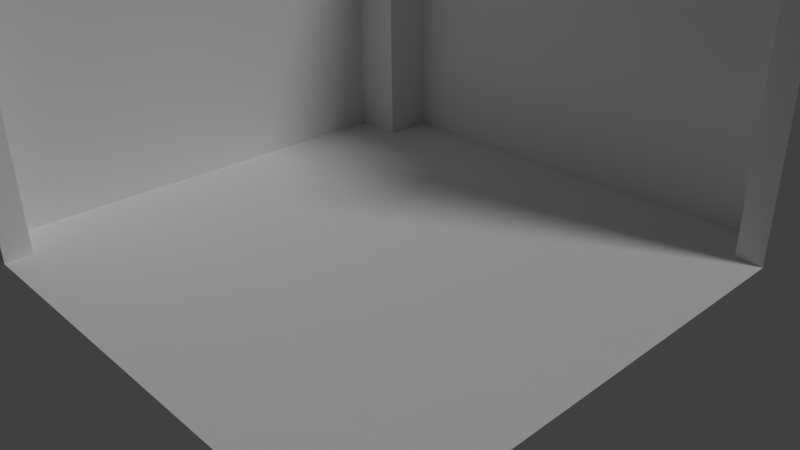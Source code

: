# Source: corner0.blend  (saved by Blender 2.76.0; exported with 4.5.12 LTS)
import bpy
from mathutils import Matrix  # noqa: F401  (used for matrix-valued properties, if any)

bpy.ops.wm.read_factory_settings(use_empty=True)
scene = bpy.context.scene
scene.name = 'Scene'

# ---- collections
col_collection_1 = bpy.data.collections.new('Collection 1'); scene.collection.children.link(col_collection_1)

# ---- materials (node trees are filled in below, after node groups)
mat_material = bpy.data.materials.new('Material')
mat_material.alpha_threshold = 0.0
mat_material.use_transparent_shadow = False
mat_material.roughness = 0.5
mat_material.specular_intensity = 0.0
mat_material.line_color = (0.0, 0.0, 0.0, 1.0)

# ---- material node trees

# ---- world
world_world = bpy.data.worlds.new('World'); scene.world = world_world
world_world.color = (0.05088, 0.05088, 0.05088)
world_world.use_sun_shadow = False
world_world.sun_shadow_jitter_overblur = 0.0
world_world.cycles.sampling_method = 'MANUAL'
world_world.cycles.sample_map_resolution = 256

# ---- cameras
cam_camera = bpy.data.cameras.new('Camera')
cam_camera.clip_end = 100.0
cam_camera.lens = 35.0
cam_camera.sensor_width = 32.0
cam_camera.sensor_height = 18.0
cam_camera.ortho_scale = 7.314
cam_camera.dof.focus_distance = 0.0
cam_camera.dof.aperture_fstop = 128.0

# ---- lights
light_lamp = bpy.data.lights.new('Lamp', 'SUN')
light_lamp.transmission_factor = 0.0
light_lamp.cutoff_distance = 30.0
light_lamp.angle = 0.1993
light_lamp.energy = 1.0
light_lamp.shadow_buffer_clip_start = 1.001
light_lamp.shadow_soft_size = 0.1
light_lamp.shadow_cascade_max_distance = 1000.0
light_lamp.cycles.use_multiple_importance_sampling = False

# ---- meshes
me_cube = bpy.data.meshes.new('Cube')
me_cube.from_pydata([(1.111, 0.8889, 0.0), (1.111, -1.111, 0.0), (-1.111, -1.111, 0.0), (-1.111, 0.8889, 0.0), (1.111, 0.8889, 2.222), (-1.111, 0.8889, 2.222), (1.0, 0.8889, 0.0), (-0.8889, 0.8889, 0.0), (1.0, 0.8889, 2.222), (-0.8889, 0.8889, 2.222), (1.0, 1.111, 0.0), (-0.8889, 1.111, 0.0), (1.0, 1.111, 2.222), (-0.8889, 1.111, 2.222), (-1.111, -1.0, 0.0), (-1.111, -1.0, 2.222), (-0.8889, -1.0, 0.0), (-0.8889, -1.0, 2.222), (-0.8889, -1.111, 0.0), (-0.8889, -1.111, 2.222)], [], [(6, 8, 12, 10), (0, 4, 8, 6), (11, 10, 12, 13), (3, 0, 6), (7, 6, 10, 11), (9, 7, 11, 13), (1, 0, 3, 2), (7, 3, 6), (5, 3, 7, 9), (3, 5, 15, 14), (14, 15, 17, 16), (16, 17, 19, 18)])
_uv = me_cube.uv_layers.new(name='UVMap')
_uv.uv.foreach_set('vector', [0.4791, 0.002575, 0.4789, 0.5021, 0.4373, 0.5021, 0.4374, 0.002557, 0.4999, 0.002583, 0.4998, 0.5021, 0.4789, 0.5021, 0.4791, 0.002575, 0.06264, 0.002402, 0.4374, 0.002557, 0.4373, 0.5021, 0.06249, 0.502, 0.05038, 0.5028, 0.05038, 0.9995, 0.05038, 0.9746, 0.05038, 0.5548, 0.05038, 0.9746, 0.0004792, 0.9746, 0.0004792, 0.5548, 0.4563, 0.5017, 0.4563, 0.001061, 0.4977, 0.001061, 0.4977, 0.5017, 0.4995, 0.9995, 0.05038, 0.9995, 0.05038, 0.5028, 0.4995, 0.5028, 0.05038, 0.5254, 0.05038, 0.5028, 0.05038, 0.9746, 0.4148, 0.5017, 0.4148, 0.001061, 0.4563, 0.001061, 0.4563, 0.5017, 0.4148, 0.001061, 0.4148, 0.5017, 0.06214, 0.5017, 0.06214, 0.001062, 0.06214, 0.001062, 0.06214, 0.5017, 0.02066, 0.5017, 0.02066, 0.001062, 0.02066, 0.001062, 0.02066, 0.5017, -8.427e-05, 0.5017, -8.456e-05, 0.001062])
me_cube.materials.append(mat_material)
me_cube.use_remesh_preserve_volume = False
me_cube.use_remesh_preserve_attributes = False
me_cube.use_mirror_vertex_groups = False
me_cube.update()

# ---- objects
ob_cube = bpy.data.objects.new('Cube', me_cube)
ob_lamp = bpy.data.objects.new('Lamp', light_lamp)
ob_camera = bpy.data.objects.new('Camera', cam_camera)

# ---- transforms, parenting, visibility, modifiers, constraints
ob_cube.location = (0.0, 0.0, 0.0)
ob_cube.scale = (4.5, 4.5, 4.5)
ob_cube.lock_rotations_4d = False
ob_cube.empty_display_type = 'ARROWS'
ob_cube.lineart.crease_threshold = 0.0
ob_lamp.location = (4.076, 1.005, 5.904)
ob_lamp.rotation_euler = (0.6503, 0.05522, 1.866)
ob_lamp.lock_rotations_4d = False
ob_lamp.empty_display_type = 'ARROWS'
ob_lamp.color = (0.0, 0.0, 0.0, 0.0)
ob_lamp.lineart.crease_threshold = 0.0
ob_camera.location = (10.13, -8.977, 7.144)
ob_camera.rotation_euler = (1.109, 0.01082, 0.8149)
ob_camera.lock_rotations_4d = False
ob_camera.empty_display_type = 'ARROWS'
ob_camera.color = (0.0, 0.0, 0.0, 0.0)
ob_camera.display_type = 'WIRE'
ob_camera.lineart.crease_threshold = 0.0

# ---- collection membership
col_collection_1.objects.link(ob_cube)
col_collection_1.objects.link(ob_lamp)
col_collection_1.objects.link(ob_camera)

# ---- scene / render settings (as saved in the file)
scene.camera = ob_camera
scene.frame_start = 1; scene.frame_end = 250; scene.frame_set(0)
scene.render.engine = 'BLENDER_EEVEE_NEXT'
scene.render.resolution_percentage = 50
scene.render.dither_intensity = 0.0
scene.cycles.use_denoising = False
scene.cycles.samples = 10
scene.cycles.sampling_pattern = 'TABULATED_SOBOL'
scene.cycles.light_sampling_threshold = 0.0
scene.cycles.use_adaptive_sampling = False
scene.cycles.use_light_tree = False
scene.cycles.blur_glossy = 0.0
scene.cycles.pixel_filter_type = 'GAUSSIAN'
scene.cycles.sample_clamp_indirect = 0.0
scene.view_settings.view_transform = 'Standard'
bpy.context.view_layer.update()
